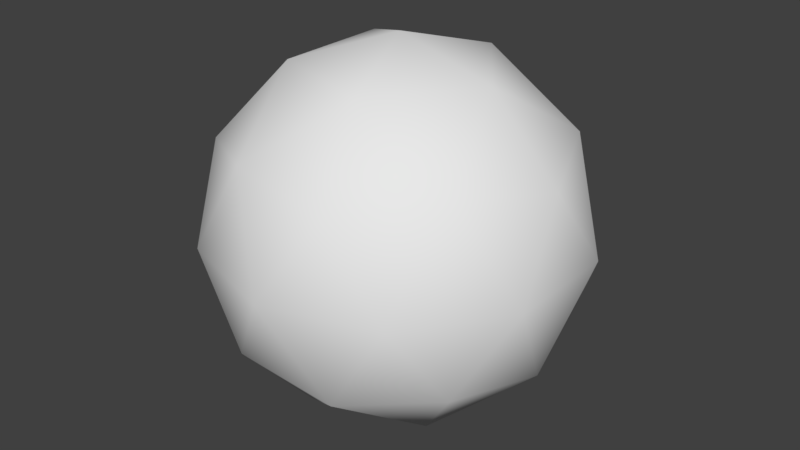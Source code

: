 # Source: icosphere.blend  (saved by Blender 2.78.0; exported with 4.5.12 LTS)
import bpy
from mathutils import Matrix  # noqa: F401  (used for matrix-valued properties, if any)

bpy.ops.wm.read_factory_settings(use_empty=True)
scene = bpy.context.scene
scene.name = 'Scene'

# ---- collections
col_collection_1 = bpy.data.collections.new('Collection 1'); scene.collection.children.link(col_collection_1)

# ---- world
world_world = bpy.data.worlds.new('World'); scene.world = world_world
world_world.color = (0.05088, 0.05088, 0.05088)
world_world.use_sun_shadow = False
world_world.sun_shadow_jitter_overblur = 0.0
world_world.cycles.sampling_method = 'MANUAL'

# ---- meshes
me_icosphere = bpy.data.meshes.new('Icosphere')
me_icosphere.from_pydata([(0.0, 0.0, -1.0), (0.7236, -0.5257, -0.4472), (-0.2764, -0.8506, -0.4472), (-0.8944, 0.0, -0.4472), (-0.2764, 0.8506, -0.4472), (0.7236, 0.5257, -0.4472), (0.2764, -0.8506, 0.4472), (-0.7236, -0.5257, 0.4472), (-0.7236, 0.5257, 0.4472), (0.2764, 0.8506, 0.4472), (0.8944, 0.0, 0.4472), (0.0, 0.0, 1.0), (-0.1625, -0.5, -0.8507), (0.4253, -0.309, -0.8507), (0.2629, -0.809, -0.5257), (0.8506, 0.0, -0.5257), (0.4253, 0.309, -0.8507), (-0.5257, 0.0, -0.8507), (-0.6882, -0.5, -0.5257), (-0.1625, 0.5, -0.8507), (-0.6882, 0.5, -0.5257), (0.2629, 0.809, -0.5257), (0.9511, -0.309, 0.0), (0.9511, 0.309, 0.0), (0.0, -1.0, 0.0), (0.5878, -0.809, 0.0), (-0.9511, -0.309, 0.0), (-0.5878, -0.809, 0.0), (-0.5878, 0.809, 0.0), (-0.9511, 0.309, 0.0), (0.5878, 0.809, 0.0), (0.0, 1.0, 0.0), (0.6882, -0.5, 0.5257), (-0.2629, -0.809, 0.5257), (-0.8506, 0.0, 0.5257), (-0.2629, 0.809, 0.5257), (0.6882, 0.5, 0.5257), (0.1625, -0.5, 0.8507), (0.5257, 0.0, 0.8507), (-0.4253, -0.309, 0.8507), (-0.4253, 0.309, 0.8507), (0.1625, 0.5, 0.8507)], [], [(0, 13, 12), (1, 13, 15), (0, 12, 17), (0, 17, 19), (0, 19, 16), (1, 15, 22), (2, 14, 24), (3, 18, 26), (4, 20, 28), (5, 21, 30), (1, 22, 25), (2, 24, 27), (3, 26, 29), (4, 28, 31), (5, 30, 23), (6, 32, 37), (7, 33, 39), (8, 34, 40), (9, 35, 41), (10, 36, 38), (38, 41, 11), (38, 36, 41), (36, 9, 41), (41, 40, 11), (41, 35, 40), (35, 8, 40), (40, 39, 11), (40, 34, 39), (34, 7, 39), (39, 37, 11), (39, 33, 37), (33, 6, 37), (37, 38, 11), (37, 32, 38), (32, 10, 38), (23, 36, 10), (23, 30, 36), (30, 9, 36), (31, 35, 9), (31, 28, 35), (28, 8, 35), (29, 34, 8), (29, 26, 34), (26, 7, 34), (27, 33, 7), (27, 24, 33), (24, 6, 33), (25, 32, 6), (25, 22, 32), (22, 10, 32), (30, 31, 9), (30, 21, 31), (21, 4, 31), (28, 29, 8), (28, 20, 29), (20, 3, 29), (26, 27, 7), (26, 18, 27), (18, 2, 27), (24, 25, 6), (24, 14, 25), (14, 1, 25), (22, 23, 10), (22, 15, 23), (15, 5, 23), (16, 21, 5), (16, 19, 21), (19, 4, 21), (19, 20, 4), (19, 17, 20), (17, 3, 20), (17, 18, 3), (17, 12, 18), (12, 2, 18), (15, 16, 5), (15, 13, 16), (13, 0, 16), (12, 14, 2), (12, 13, 14), (13, 1, 14)])
me_icosphere.polygons.foreach_set('use_smooth', [True] * 80)
_uv = me_icosphere.uv_layers.new(name='UVMap')
_uv.uv.foreach_set('vector', [0.2422, 0.8372, 0.1918, 0.6858, 0.3124, 0.7165, 0.1305, 0.5584, 0.1918, 0.6858, 0.05718, 0.6858, 0.2422, 0.8372, 0.3124, 0.7165, 0.3181, 0.8993, 0.2422, 0.8372, 0.3181, 0.8993, 0.2009, 0.9816, 0.2422, 0.8372, 0.2009, 0.9816, 0.1229, 0.8496, 0.1305, 0.5584, 0.05718, 0.6858, 0.02898, 0.5526, 0.4481, 0.4287, 0.4121, 0.5157, 0.3485, 0.3621, 0.6488, 0.2671, 0.5543, 0.3621, 0.5543, 0.1721, 0.7579, 0.1607, 0.8775, 0.1542, 0.8045, 0.3145, 0.1129, 0.4287, 0.01322, 0.3621, 0.1011, 0.2671, 0.8002, 0.979, 0.7237, 0.8554, 0.8582, 0.8487, 0.4481, 0.4287, 0.3485, 0.3621, 0.4364, 0.2671, 0.6488, 0.2671, 0.5543, 0.1721, 0.6572, 0.1134, 0.7579, 0.1607, 0.8045, 0.3145, 0.6847, 0.2778, 0.1129, 0.4287, 0.1011, 0.2671, 0.2191, 0.3621, 0.9047, 0.6949, 0.7851, 0.6883, 0.8598, 0.5526, 0.6494, 0.8372, 0.5963, 0.9816, 0.5398, 0.8496, 0.5322, 0.5584, 0.6055, 0.6858, 0.4709, 0.6858, 0.1129, 0.1055, 0.07684, 0.01844, 0.2041, 0.01844, 0.3135, 0.2671, 0.2191, 0.1721, 0.322, 0.1134, 0.3445, 0.8993, 0.3502, 0.7165, 0.4204, 0.8372, 0.322, 0.1134, 0.2191, 0.1721, 0.2041, 0.01844, 0.2191, 0.1721, 0.1129, 0.1055, 0.2041, 0.01844, 0.3502, 0.7165, 0.4709, 0.6858, 0.4204, 0.8372, 0.3502, 0.7165, 0.4159, 0.5526, 0.4709, 0.6858, 0.4159, 0.5526, 0.5322, 0.5584, 0.4709, 0.6858, 0.4709, 0.6858, 0.5398, 0.8496, 0.4204, 0.8372, 0.4709, 0.6858, 0.6055, 0.6858, 0.5398, 0.8496, 0.6055, 0.6858, 0.6494, 0.8372, 0.5398, 0.8496, 0.5398, 0.8496, 0.4617, 0.9816, 0.4204, 0.8372, 0.5398, 0.8496, 0.5963, 0.9816, 0.4617, 0.9816, 0.979, 0.629, 0.9047, 0.6949, 0.8598, 0.5526, 0.4617, 0.9816, 0.3445, 0.8993, 0.4204, 0.8372, 0.8598, 0.5526, 0.7851, 0.6883, 0.7253, 0.5593, 0.7851, 0.6883, 0.6759, 0.7063, 0.7253, 0.5593, 0.2191, 0.3621, 0.2191, 0.1721, 0.3135, 0.2671, 0.2191, 0.3621, 0.1011, 0.2671, 0.2191, 0.1721, 0.1011, 0.2671, 0.1129, 0.1055, 0.2191, 0.1721, 0.01322, 0.1721, 0.07684, 0.01844, 0.1129, 0.1055, 0.6847, 0.2778, 0.8045, 0.3145, 0.7461, 0.4448, 0.8045, 0.3145, 0.8625, 0.4448, 0.7461, 0.4448, 0.6337, 0.5526, 0.6055, 0.6858, 0.5322, 0.5584, 0.6572, 0.1134, 0.5543, 0.1721, 0.5393, 0.01844, 0.5543, 0.1721, 0.4481, 0.1055, 0.5393, 0.01844, 0.4364, 0.2671, 0.3485, 0.1721, 0.4481, 0.1055, 0.4364, 0.2671, 0.3485, 0.3621, 0.3485, 0.1721, 0.978, 0.812, 0.9047, 0.6949, 0.979, 0.629, 0.8582, 0.8487, 0.7851, 0.6883, 0.9047, 0.6949, 0.8582, 0.8487, 0.7237, 0.8554, 0.7851, 0.6883, 0.7237, 0.8554, 0.6759, 0.7063, 0.7851, 0.6883, 0.1011, 0.2671, 0.01322, 0.1721, 0.1129, 0.1055, 0.1011, 0.2671, 0.01322, 0.3621, 0.01322, 0.1721, 0.6837, 0.09486, 0.7579, 0.1607, 0.6847, 0.2778, 0.8045, 0.3145, 0.939, 0.3212, 0.8625, 0.4448, 0.8045, 0.3145, 0.8775, 0.1542, 0.939, 0.3212, 0.8775, 0.1542, 0.9868, 0.1721, 0.939, 0.3212, 0.5543, 0.1721, 0.4364, 0.2671, 0.4481, 0.1055, 0.5543, 0.1721, 0.5543, 0.3621, 0.4364, 0.2671, 0.5543, 0.3621, 0.4481, 0.4287, 0.4364, 0.2671, 0.978, 0.812, 0.8582, 0.8487, 0.9047, 0.6949, 0.978, 0.812, 0.9165, 0.979, 0.8582, 0.8487, 0.9165, 0.979, 0.8002, 0.979, 0.8582, 0.8487, 0.322, 0.4208, 0.2191, 0.3621, 0.3135, 0.2671, 0.322, 0.4208, 0.2041, 0.5157, 0.2191, 0.3621, 0.2041, 0.5157, 0.1129, 0.4287, 0.2191, 0.3621, 0.1229, 0.8496, 0.06635, 0.9816, 0.01322, 0.8372, 0.1229, 0.8496, 0.2009, 0.9816, 0.06635, 0.9816, 0.8029, 0.01844, 0.7579, 0.1607, 0.6837, 0.09486, 0.8029, 0.01844, 0.8775, 0.1542, 0.7579, 0.1607, 0.8029, 0.01844, 0.9374, 0.02515, 0.8775, 0.1542, 0.9374, 0.02515, 0.9868, 0.1721, 0.8775, 0.1542, 0.6572, 0.4208, 0.5543, 0.3621, 0.6488, 0.2671, 0.6572, 0.4208, 0.5393, 0.5157, 0.5543, 0.3621, 0.5393, 0.5157, 0.4481, 0.4287, 0.5543, 0.3621, 0.05718, 0.6858, 0.1229, 0.8496, 0.01322, 0.8372, 0.05718, 0.6858, 0.1918, 0.6858, 0.1229, 0.8496, 0.1918, 0.6858, 0.2422, 0.8372, 0.1229, 0.8496, 0.5393, 0.5157, 0.4121, 0.5157, 0.4481, 0.4287, 0.3124, 0.7165, 0.1918, 0.6858, 0.2468, 0.5526, 0.1918, 0.6858, 0.1305, 0.5584, 0.2468, 0.5526])
me_icosphere.use_remesh_preserve_volume = False
me_icosphere.use_remesh_preserve_attributes = False
me_icosphere.use_mirror_vertex_groups = False
me_icosphere.update()

# ---- objects
ob_icosphere = bpy.data.objects.new('Icosphere', me_icosphere)

# ---- transforms, parenting, visibility, modifiers, constraints
ob_icosphere.location = (0.0, 0.0, 0.0)
ob_icosphere.lineart.crease_threshold = 0.0

# ---- collection membership
col_collection_1.objects.link(ob_icosphere)

# ---- scene / render settings (as saved in the file)
scene.frame_start = 1; scene.frame_end = 250; scene.frame_set(1)
scene.render.engine = 'BLENDER_EEVEE_NEXT'
scene.render.resolution_percentage = 50
scene.render.dither_intensity = 0.0
scene.cycles.use_denoising = False
scene.cycles.samples = 128
scene.cycles.sampling_pattern = 'TABULATED_SOBOL'
scene.cycles.light_sampling_threshold = 0.0
scene.cycles.use_adaptive_sampling = False
scene.cycles.use_light_tree = False
scene.cycles.blur_glossy = 0.0
scene.cycles.sample_clamp_indirect = 0.0
scene.view_settings.view_transform = 'Standard'
bpy.context.view_layer.update()

# ---- added for rendering (the .blend has no active camera and no usable light): camera, sun
cam_auto = bpy.data.cameras.new('AutoCamera')
cam_auto.lens = 50.0
cam_auto.sensor_width = 36.0
cam_auto.clip_end = 1000.0
ob_auto_camera = bpy.data.objects.new('AutoCamera', cam_auto)
scene.collection.objects.link(ob_auto_camera)
ob_auto_camera.location = (3.15365, -3.78438, 2.52292)
ob_auto_camera.rotation_euler = (1.09748, -7.21219e-08, 0.694738)
scene.camera = ob_auto_camera
light_auto_sun = bpy.data.lights.new('AutoSun', 'SUN')
light_auto_sun.energy = 3.0
light_auto_sun.angle = 0.0523599
ob_auto_sun = bpy.data.objects.new('AutoSun', light_auto_sun)
scene.collection.objects.link(ob_auto_sun)
ob_auto_sun.rotation_euler = (0.872665, 0.174533, 0.523599)
bpy.context.view_layer.update()

